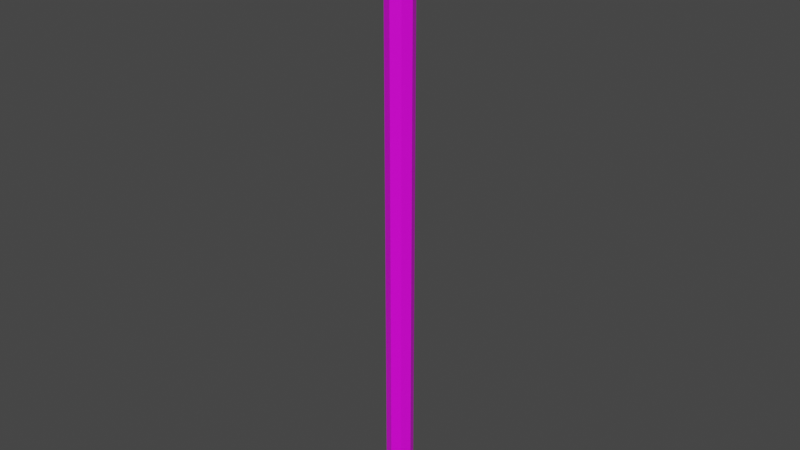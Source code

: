 # Source: Sledgehammer.blend  (saved by Blender 2.92.15; exported with 4.5.12 LTS)
import bpy
from mathutils import Matrix  # noqa: F401  (used for matrix-valued properties, if any)

bpy.ops.wm.read_factory_settings(use_empty=True)
scene = bpy.context.scene
scene.name = 'Scene'

# ---- images (referenced by path relative to the original .blend; pixels are not part of the script)
import os
ASSET_DIR = os.environ.get("B2B_ASSET_DIR", "")  # directory of the original .blend (textures are referenced by path, not embedded)
HERE = os.path.dirname(os.path.abspath(__file__))  # packed textures are extracted next to this script under _unpacked/

def load_image(name, relpath, width, height, colorspace="sRGB"):
    """Load a texture the original file referenced (path relative to the .blend, or extracted next to this script)."""
    p = next((c for c in (os.path.join(HERE, relpath), os.path.join(ASSET_DIR, relpath)) if relpath and os.path.exists(c)), "")
    if p:
        img = bpy.data.images.load(p, check_existing=True)
        img.name = name
    else:  # same state as the original file: an image datablock whose file is absent (Cycles renders it pink)
        img = bpy.data.images.new(name, width, height)
        img.source = "FILE"
        img.filepath = "//" + (relpath or name)
    img.colorspace_settings.name = colorspace
    return img
img_colorpalette_png = load_image('ColorPalette.png', 'ColorPalette.png', 1024, 1024, 'sRGB')

# ---- materials (node trees are filled in below, after node groups)
mat_material = bpy.data.materials.new('Material')
mat_material.alpha_threshold = 0.0
mat_material.use_transparent_shadow = False
mat_material.line_color = (0.0, 0.0, 0.0, 1.0)

# ---- material node trees
mat_material.use_nodes = True; mat_material.node_tree.nodes.clear()
_N = mat_material.node_tree.nodes; _L = mat_material.node_tree.links
n0 = _N.new('ShaderNodeOutputMaterial'); n0.name = 'Material Output'; n0.location = (300, 300)
n1 = _N.new('ShaderNodeBsdfPrincipled'); n1.name = 'Principled BSDF'; n1.location = (10, 300)
n1.distribution = 'GGX'
n1.subsurface_method = 'BURLEY'
n1.inputs[2].default_value = 0.4
n1.inputs[3].default_value = 1.45
n1.inputs[27].default_value = (0.0, 0.0, 0.0, 1.0)
n1.inputs[28].default_value = 1.0
n2 = _N.new('ShaderNodeTexImage'); n2.name = 'Image Texture'; n2.location = (-280, 280)
n2.image = img_colorpalette_png
_L.new(n1.outputs[0], n0.inputs[0])
_L.new(n2.outputs[0], n1.inputs[0])
n0.is_active_output = True

# ---- world
world_world = bpy.data.worlds.new('World'); scene.world = world_world
world_world.use_nodes = True; world_world.node_tree.nodes.clear()
_N = world_world.node_tree.nodes; _L = world_world.node_tree.links
n0 = _N.new('ShaderNodeOutputWorld'); n0.name = 'World Output'; n0.location = (300, 300)
n1 = _N.new('ShaderNodeBackground'); n1.name = 'Background'; n1.location = (10, 300)
n1.inputs[0].default_value = (0.05088, 0.05088, 0.05088, 1.0)
_L.new(n1.outputs[0], n0.inputs[0])
n0.is_active_output = True
world_world.color = (0.05088, 0.05088, 0.05088)
world_world.use_sun_shadow = False
world_world.sun_shadow_jitter_overblur = 0.0

# ---- meshes
me_cube_001 = bpy.data.meshes.new('Cube.001')
me_cube_001.from_pydata([(0.1478, -0.2, 2.029), (0.1478, 0.2, 2.151), (0.1478, -0.2, 2.151), (0.06123, -0.2, 2.238), (0.06123, -0.1, 2.238), (0.06123, 0.2, 2.238), (0.1478, 0.2, 2.029), (0.06123, -0.2, 1.942), (0.06123, -0.1, 1.942), (0.06123, 0.2, 1.942), (-0.06123, -0.2, 1.942), (-0.06123, -0.1, 1.942), (-0.06123, 0.2, 1.942), (-0.1478, -0.2, 2.029), (-0.1478, 0.2, 2.029), (-0.1478, -0.2, 2.151), (-0.1478, 0.2, 2.151), (-0.06123, -0.2, 2.238), (-0.06123, -0.1, 2.238), (-0.06123, 0.2, 2.238), (0.06123, 0.1, 1.942), (0.06123, 0.1, 2.238), (-0.06123, 0.1, 1.942), (-0.06123, 0.1, 2.238), (0.0, 0.1, 1.99), (0.07071, 0.07071, 1.99), (0.1, -5.96e-09, 1.99), (0.07071, -0.07071, 1.99), (-8.941e-09, -0.1, 1.99), (-0.07071, -0.07071, 1.99), (-0.1, -5.588e-10, 1.99), (-0.07071, 0.07071, 1.99), (0.1286, 0.1, 2.238), (0.1612, 0.1, 2.205), (0.1612, 0.1, 1.975), (0.1286, 0.1, 1.942), (0.1286, -0.1, 1.942), (0.1612, -0.1, 1.975), (0.1612, -0.1, 2.205), (0.1286, -0.1, 2.238), (-0.1612, 0.1, 2.205), (-0.1286, 0.1, 2.238), (-0.1286, 0.1, 1.942), (-0.1612, 0.1, 1.975), (-0.1286, -0.1, 2.238), (-0.1612, -0.1, 2.205), (-0.1612, -0.1, 1.975), (-0.1286, -0.1, 1.942), (0.04866, 0.4, 2.207), (0.06123, 0.3696, 2.238), (0.04866, -0.4, 2.207), (0.06123, -0.3696, 2.238), (0.1175, 0.4, 2.139), (0.1478, 0.3696, 2.151), (0.1175, -0.4, 2.139), (0.1478, -0.3696, 2.151), (0.1175, 0.4, 2.041), (0.1478, 0.3696, 2.029), (0.1175, -0.4, 2.041), (0.1478, -0.3696, 2.029), (0.04866, 0.4, 1.973), (0.06123, 0.3696, 1.942), (0.04866, -0.4, 1.973), (0.06123, -0.3696, 1.942), (-0.04866, 0.4, 1.973), (-0.06123, 0.3696, 1.942), (-0.04866, -0.4, 1.973), (-0.06123, -0.3696, 1.942), (-0.1175, 0.4, 2.041), (-0.1478, 0.3696, 2.029), (-0.1175, -0.4, 2.041), (-0.1478, -0.3696, 2.029), (-0.1175, 0.4, 2.139), (-0.1478, 0.3696, 2.151), (-0.1175, -0.4, 2.139), (-0.1478, -0.3696, 2.151), (-0.04866, 0.4, 2.207), (-0.06123, 0.3696, 2.238), (-0.04866, -0.4, 2.207), (-0.06123, -0.3696, 2.238), (1.024e-08, 0.06553, -2.3), (0.0, 0.1, -2.268), (0.04634, 0.04634, -2.3), (0.07071, 0.07071, -2.268), (0.06553, -2.794e-09, -2.3), (0.1, -5.96e-09, -2.268), (0.04634, -0.04634, -2.3), (0.07071, -0.07071, -2.268), (6.519e-09, -0.06553, -2.3), (-8.941e-09, -0.1, -2.268), (-0.04634, -0.04634, -2.3), (-0.07071, -0.07071, -2.268), (-0.06553, -9.313e-10, -2.3), (-0.1, -5.588e-10, -2.268), (-0.04634, 0.04634, -2.3), (-0.07071, 0.07071, -2.268)], [], [(23, 18, 4, 21), (54, 50, 78, 74, 70, 66, 62, 58), (15, 75, 79, 17), (0, 37, 38, 2), (18, 17, 3, 4), (17, 79, 51, 3), (57, 6, 9, 61), (61, 9, 12, 65), (65, 12, 14, 69), (69, 14, 16, 73), (73, 16, 19, 77), (3, 51, 55, 2), (53, 1, 6, 57), (77, 19, 5, 49), (13, 71, 75, 15), (10, 67, 71, 13), (7, 63, 67, 10), (20, 8, 11, 22), (8, 7, 10, 11), (0, 59, 63, 7), (2, 55, 59, 0), (48, 52, 56, 60, 64, 68, 72, 76), (40, 43, 46, 45), (3, 39, 4), (9, 20, 22, 12), (19, 16, 40, 41), (20, 9, 35), (19, 23, 21, 5), (14, 12, 42, 43), (95, 31, 24, 81), (85, 26, 27, 87), (87, 27, 28, 89), (89, 28, 29, 91), (91, 29, 30, 93), (93, 30, 31, 95), (25, 24, 31, 30, 29, 28, 27, 26), (83, 25, 26, 85), (81, 24, 25, 83), (19, 41, 23), (12, 22, 42), (22, 11, 47, 42), (18, 23, 41, 44), (8, 20, 35, 36), (0, 7, 36, 37), (9, 6, 34, 35), (33, 38, 37, 34), (21, 32, 5), (1, 5, 32, 33), (1, 33, 34, 6), (8, 36, 7), (3, 2, 38, 39), (14, 43, 40, 16), (15, 17, 44, 45), (32, 39, 38, 33), (44, 41, 40, 45), (36, 35, 34, 37), (46, 43, 42, 47), (21, 4, 39, 32), (11, 10, 47), (10, 13, 46, 47), (15, 45, 46, 13), (18, 44, 17), (49, 53, 52, 48), (55, 51, 50, 54), (53, 57, 56, 52), (59, 55, 54, 58), (57, 61, 60, 56), (63, 59, 58, 62), (61, 65, 64, 60), (67, 63, 62, 66), (65, 69, 68, 64), (71, 67, 66, 70), (69, 73, 72, 68), (75, 71, 70, 74), (73, 77, 76, 72), (79, 75, 74, 78), (77, 49, 48, 76), (51, 79, 78, 50), (49, 5, 1, 53), (81, 83, 82, 80), (83, 85, 84, 82), (85, 87, 86, 84), (87, 89, 88, 86), (89, 91, 90, 88), (91, 93, 92, 90), (93, 95, 94, 92), (95, 81, 80, 94), (80, 82, 84, 86, 88, 90, 92, 94)])
_uv = me_cube_001.uv_layers.new(name='UVMap')
_uv.uv.foreach_set('vector', [0.6874, 0.9374, 0.6874, 0.9375, 0.6874, 0.9375, 0.6874, 0.9374, 0.6874, 0.9375, 0.6874, 0.9375, 0.6874, 0.9375, 0.6874, 0.9375, 0.6874, 0.9375, 0.6874, 0.9375, 0.6874, 0.9375, 0.6874, 0.9375, 0.6874, 0.9375, 0.6874, 0.9375, 0.6874, 0.9375, 0.6874, 0.9375, 0.6874, 0.9375, 0.6874, 0.9375, 0.6874, 0.9375, 0.6874, 0.9375, 0.6874, 0.9375, 0.6874, 0.9375, 0.6874, 0.9375, 0.6874, 0.9375, 0.6874, 0.9375, 0.6874, 0.9375, 0.6874, 0.9375, 0.6874, 0.9375, 0.6874, 0.9375, 0.6874, 0.9375, 0.6874, 0.9375, 0.6874, 0.9375, 0.6874, 0.9375, 0.6874, 0.9375, 0.6874, 0.9375, 0.6874, 0.9375, 0.6874, 0.9375, 0.6874, 0.9375, 0.6874, 0.9375, 0.6874, 0.9375, 0.6874, 0.9375, 0.6874, 0.9375, 0.6874, 0.9375, 0.6874, 0.9375, 0.6874, 0.9374, 0.6874, 0.9374, 0.6874, 0.9374, 0.6874, 0.9374, 0.6874, 0.9375, 0.6874, 0.9375, 0.6874, 0.9375, 0.6874, 0.9375, 0.6874, 0.9375, 0.6874, 0.9375, 0.6874, 0.9375, 0.6874, 0.9375, 0.6874, 0.9374, 0.6874, 0.9374, 0.6874, 0.9374, 0.6874, 0.9374, 0.6874, 0.9374, 0.6874, 0.9374, 0.6874, 0.9374, 0.6874, 0.9374, 0.6874, 0.9374, 0.6874, 0.9374, 0.6874, 0.9374, 0.6874, 0.9374, 0.6874, 0.9374, 0.6874, 0.9374, 0.6874, 0.9374, 0.6874, 0.9374, 0.6874, 0.9375, 0.6874, 0.9374, 0.6874, 0.9374, 0.6874, 0.9375, 0.6874, 0.9374, 0.6874, 0.9374, 0.6874, 0.9374, 0.6874, 0.9374, 0.6874, 0.9374, 0.6874, 0.9374, 0.6874, 0.9374, 0.6874, 0.9374, 0.6874, 0.9375, 0.6874, 0.9375, 0.6874, 0.9375, 0.6874, 0.9375, 0.6874, 0.9375, 0.6874, 0.9375, 0.6874, 0.9375, 0.6874, 0.9375, 0.6874, 0.9375, 0.6874, 0.9375, 0.6874, 0.9375, 0.6874, 0.9375, 0.6874, 0.9375, 0.6874, 0.9375, 0.6874, 0.9374, 0.6874, 0.9374, 0.6874, 0.9375, 0.6874, 0.9375, 0.6874, 0.9375, 0.6874, 0.9375, 0.6874, 0.9375, 0.6874, 0.9375, 0.6874, 0.9375, 0.6874, 0.9375, 0.6874, 0.9375, 0.6874, 0.9375, 0.6874, 0.9375, 0.6874, 0.9375, 0.6874, 0.9375, 0.6874, 0.9375, 0.6874, 0.9374, 0.6874, 0.9374, 0.6874, 0.9374, 0.6874, 0.9374, 0.6874, 0.9375, 0.6874, 0.9375, 0.6874, 0.9375, 0.6874, 0.9375, 0.6874, 0.5624, 0.6874, 0.5626, 0.6874, 0.5626, 0.6874, 0.5624, 0.6873, 0.5624, 0.6873, 0.5626, 0.6873, 0.5626, 0.6873, 0.5624, 0.6874, 0.5624, 0.6874, 0.5626, 0.6874, 0.5626, 0.6874, 0.5624, 0.6874, 0.5624, 0.6874, 0.5626, 0.6874, 0.5626, 0.6874, 0.5624, 0.6874, 0.5624, 0.6874, 0.5626, 0.6874, 0.5626, 0.6874, 0.5624, 0.6874, 0.5624, 0.6874, 0.5626, 0.6874, 0.5626, 0.6874, 0.5624, 0.6874, 0.5625, 0.6874, 0.5625, 0.6874, 0.5625, 0.6874, 0.5625, 0.6874, 0.5625, 0.6874, 0.5625, 0.6874, 0.5625, 0.6874, 0.5625, 0.6874, 0.5624, 0.6874, 0.5626, 0.6873, 0.5626, 0.6873, 0.5624, 0.6874, 0.5624, 0.6874, 0.5626, 0.6874, 0.5626, 0.6874, 0.5624, 0.6874, 0.9374, 0.6874, 0.9374, 0.6874, 0.9374, 0.6874, 0.9375, 0.6874, 0.9375, 0.6874, 0.9375, 0.6874, 0.9375, 0.6874, 0.9374, 0.6874, 0.9374, 0.6874, 0.9375, 0.6874, 0.9375, 0.6874, 0.9374, 0.6874, 0.9374, 0.6874, 0.9375, 0.6874, 0.9374, 0.6874, 0.9375, 0.6874, 0.9375, 0.6874, 0.9374, 0.6874, 0.9375, 0.6874, 0.9375, 0.6874, 0.9375, 0.6874, 0.9375, 0.6874, 0.9375, 0.6874, 0.9375, 0.6874, 0.9375, 0.6874, 0.9375, 0.6874, 0.9375, 0.6874, 0.9375, 0.6874, 0.9375, 0.6874, 0.9375, 0.6874, 0.9374, 0.6874, 0.9374, 0.6874, 0.9374, 0.6874, 0.9375, 0.6874, 0.9375, 0.6874, 0.9375, 0.6874, 0.9375, 0.6874, 0.9375, 0.6874, 0.9375, 0.6874, 0.9375, 0.6874, 0.9375, 0.6874, 0.9374, 0.6874, 0.9374, 0.6874, 0.9374, 0.6874, 0.9375, 0.6874, 0.9375, 0.6874, 0.9375, 0.6874, 0.9375, 0.6874, 0.9375, 0.6874, 0.9375, 0.6874, 0.9375, 0.6874, 0.9375, 0.6874, 0.9374, 0.6874, 0.9374, 0.6874, 0.9374, 0.6874, 0.9374, 0.6874, 0.9374, 0.6874, 0.9375, 0.6874, 0.9375, 0.6874, 0.9374, 0.6874, 0.9375, 0.6874, 0.9374, 0.6874, 0.9374, 0.6874, 0.9375, 0.6874, 0.9374, 0.6874, 0.9375, 0.6874, 0.9375, 0.6874, 0.9374, 0.6874, 0.9374, 0.6874, 0.9375, 0.6874, 0.9375, 0.6874, 0.9374, 0.6874, 0.9374, 0.6874, 0.9375, 0.6874, 0.9375, 0.6874, 0.9374, 0.6874, 0.9374, 0.6874, 0.9374, 0.6874, 0.9374, 0.6874, 0.9374, 0.6874, 0.9374, 0.6874, 0.9374, 0.6874, 0.9374, 0.6874, 0.9374, 0.6874, 0.9374, 0.6874, 0.9374, 0.6874, 0.9374, 0.6874, 0.9375, 0.6874, 0.9375, 0.6874, 0.9375, 0.6874, 0.9375, 0.6874, 0.9375, 0.6874, 0.9375, 0.6874, 0.9375, 0.6874, 0.9375, 0.6874, 0.9375, 0.6874, 0.9375, 0.6874, 0.9375, 0.6874, 0.9375, 0.6874, 0.9375, 0.6874, 0.9375, 0.6874, 0.9375, 0.6874, 0.9375, 0.6874, 0.9375, 0.6874, 0.9375, 0.6874, 0.9375, 0.6874, 0.9375, 0.6874, 0.9375, 0.6874, 0.9375, 0.6874, 0.9375, 0.6874, 0.9375, 0.6874, 0.9375, 0.6874, 0.9375, 0.6874, 0.9375, 0.6874, 0.9375, 0.6874, 0.9375, 0.6874, 0.9375, 0.6874, 0.9375, 0.6874, 0.9374, 0.6874, 0.9374, 0.6874, 0.9374, 0.6874, 0.9374, 0.6874, 0.9375, 0.6874, 0.9375, 0.6874, 0.9375, 0.6874, 0.9375, 0.6874, 0.9374, 0.6874, 0.9374, 0.6874, 0.9374, 0.6874, 0.9374, 0.6874, 0.9375, 0.6874, 0.9375, 0.6874, 0.9375, 0.6874, 0.9375, 0.6874, 0.9374, 0.6874, 0.9374, 0.6874, 0.9374, 0.6874, 0.9374, 0.6874, 0.9375, 0.6874, 0.9375, 0.6874, 0.9375, 0.6874, 0.9375, 0.6874, 0.9374, 0.6874, 0.9374, 0.6874, 0.9374, 0.6874, 0.9374, 0.6874, 0.9374, 0.6874, 0.9374, 0.6874, 0.9374, 0.6874, 0.9374, 0.6874, 0.9375, 0.6874, 0.9375, 0.6874, 0.9375, 0.6874, 0.9375, 0.6874, 0.9374, 0.6874, 0.9374, 0.6874, 0.9374, 0.6874, 0.9374, 0.6874, 0.5625, 0.6874, 0.5625, 0.6874, 0.5625, 0.6874, 0.5625, 0.6874, 0.5625, 0.6874, 0.5625, 0.6874, 0.5625, 0.6874, 0.5625, 0.6874, 0.5625, 0.6874, 0.5625, 0.6874, 0.5625, 0.6874, 0.5625, 0.6874, 0.5625, 0.6874, 0.5625, 0.6874, 0.5625, 0.6874, 0.5625, 0.6874, 0.5625, 0.6874, 0.5625, 0.6874, 0.5625, 0.6874, 0.5625, 0.6874, 0.5625, 0.6874, 0.5625, 0.6874, 0.5625, 0.6874, 0.5625, 0.6874, 0.5625, 0.6874, 0.5625, 0.6874, 0.5625, 0.6874, 0.5625, 0.6874, 0.5625, 0.6874, 0.5625, 0.6874, 0.5625, 0.6874, 0.5625, 0.6874, 0.5625, 0.6874, 0.5625, 0.6874, 0.5625, 0.6874, 0.5625, 0.6874, 0.5625, 0.6874, 0.5625, 0.6874, 0.5625, 0.6874, 0.5625])
me_cube_001.materials.append(mat_material)
me_cube_001.use_remesh_fix_poles = True
me_cube_001.use_remesh_preserve_attributes = False
me_cube_001.use_mirror_vertex_groups = False
me_cube_001.update()

# ---- objects
ob_empty = bpy.data.objects.new('Empty', None)
ob_cube = bpy.data.objects.new('Cube', me_cube_001)

# ---- transforms, parenting, visibility, modifiers, constraints
ob_empty.location = (10.0, -0.01, 0.0)
ob_empty.rotation_euler = (1.571, 5.886e-08, -1.571)
ob_empty.empty_display_type = 'IMAGE'
ob_empty.empty_display_size = 5.0
ob_empty.empty_image_depth = 'BACK'
ob_empty.use_empty_image_alpha = True
ob_empty.empty_image_side = 'FRONT'
ob_empty.color = (1.0, 1.0, 1.0, 0.2206)
ob_empty.hide_select = True
ob_empty.lineart.crease_threshold = 0.0
ob_cube.location = (0.0, 0.0, 0.0)
ob_cube.lineart.crease_threshold = 0.0

# ---- collection membership
scene.collection.objects.link(ob_empty)
scene.collection.objects.link(ob_cube)

# ---- scene / render settings (as saved in the file)
scene.frame_start = 1; scene.frame_end = 250; scene.frame_set(1)
scene.render.engine = 'BLENDER_EEVEE_NEXT'
scene.cycles.use_denoising = False
scene.cycles.samples = 128
scene.cycles.sampling_pattern = 'TABULATED_SOBOL'
scene.cycles.use_adaptive_sampling = False
scene.cycles.use_light_tree = False
scene.view_settings.view_transform = 'Filmic'
bpy.context.view_layer.update()

# ---- added for rendering (the .blend has no active camera and no usable light): camera, sun
cam_auto = bpy.data.cameras.new('AutoCamera')
cam_auto.lens = 50.0
cam_auto.sensor_width = 36.0
cam_auto.clip_end = 1000.0
ob_auto_camera = bpy.data.objects.new('AutoCamera', cam_auto)
scene.collection.objects.link(ob_auto_camera)
ob_auto_camera.location = (4.27368, -5.12841, 3.38785)
ob_auto_camera.rotation_euler = (1.09748, -7.21219e-08, 0.694738)
scene.camera = ob_auto_camera
light_auto_sun = bpy.data.lights.new('AutoSun', 'SUN')
light_auto_sun.energy = 3.0
light_auto_sun.angle = 0.0523599
ob_auto_sun = bpy.data.objects.new('AutoSun', light_auto_sun)
scene.collection.objects.link(ob_auto_sun)
ob_auto_sun.rotation_euler = (0.872665, 0.174533, 0.523599)
bpy.context.view_layer.update()
